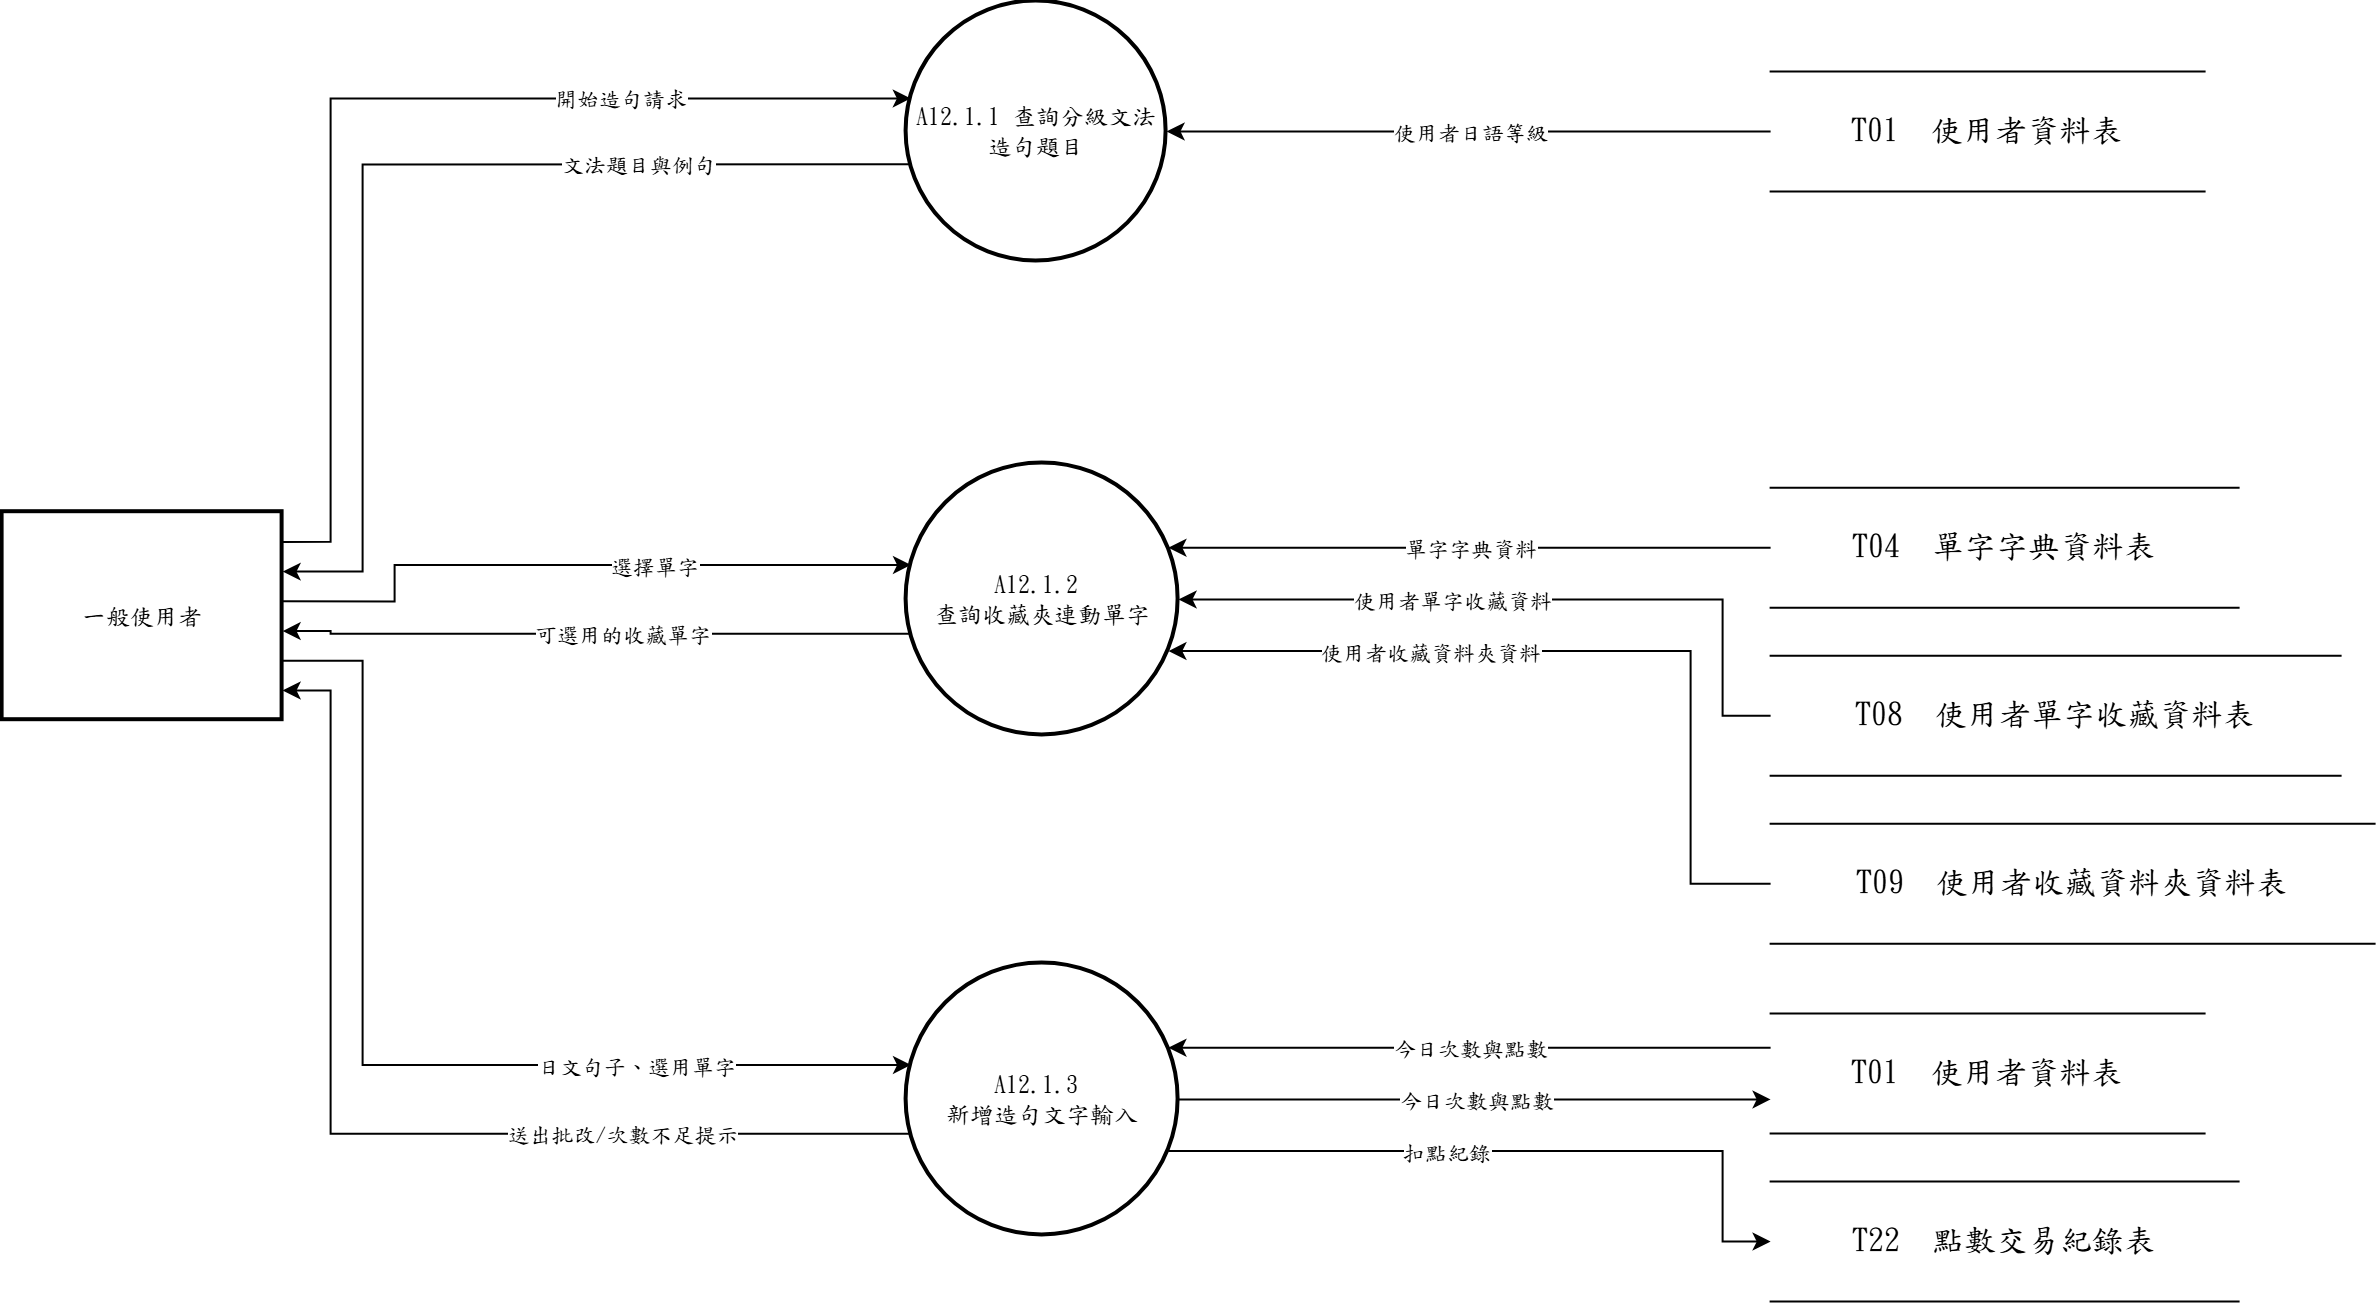

The diagram above was exported from draw.io. Its source (the exported page's mxGraphModel, read from the mxfile embedded in the PNG):
<mxGraphModel dx="1212" dy="661" grid="1" gridSize="10" guides="1" tooltips="1" connect="1" arrows="1" fold="1" page="1" pageScale="1" pageWidth="827" pageHeight="1169" math="0" shadow="0">
  <root>
    <mxCell id="0" />
    <mxCell id="1" parent="0" />
    <mxCell id="c1" parent="1" style="ellipse;aspect=fixed;strokeWidth=2;whiteSpace=wrap;html=1;fontFamily=標楷體;" value="A12.1.1 查詢分級文法造句題目" vertex="1">
      <mxGeometry height="130" width="130" x="492" y="60" as="geometry" />
    </mxCell>
    <mxCell id="c2" parent="1" style="ellipse;aspect=fixed;strokeWidth=2;whiteSpace=wrap;html=1;fontFamily=標楷體;" value="A12.1.2&amp;nbsp;&lt;div&gt;查詢收藏夾連動單字&lt;/div&gt;" vertex="1">
      <mxGeometry height="136" width="136" x="492" y="291" as="geometry" />
    </mxCell>
    <mxCell id="c3" parent="1" style="ellipse;aspect=fixed;strokeWidth=2;whiteSpace=wrap;html=1;fontFamily=標楷體;" value="A12.1.3&amp;nbsp;&lt;div&gt;新增造句文字輸入&lt;/div&gt;" vertex="1">
      <mxGeometry height="136" width="136" x="492" y="541" as="geometry" />
    </mxCell>
    <mxCell id="c4" parent="1" style="whiteSpace=wrap;strokeWidth=2;html=1;fontFamily=標楷體;" value="一般使用者" vertex="1">
      <mxGeometry height="104" width="140" x="40" y="315.4" as="geometry" />
    </mxCell>
    <mxCell id="c5" parent="1" style="shape=partialRectangle;whiteSpace=wrap;html=1;left=0;right=0;fontFamily=標楷體;fontSize=16;" value="T01  使用者資料表" vertex="1">
      <mxGeometry height="60" width="217" x="924" y="95" as="geometry" />
    </mxCell>
    <mxCell id="c6" parent="1" style="shape=partialRectangle;whiteSpace=wrap;html=1;left=0;right=0;fontFamily=標楷體;fontSize=16;" value="T04  單字字典資料表" vertex="1">
      <mxGeometry height="60" width="234" x="924" y="303.2" as="geometry" />
    </mxCell>
    <mxCell id="c7" parent="1" style="shape=partialRectangle;whiteSpace=wrap;html=1;left=0;right=0;fontFamily=標楷體;fontSize=16;" value="T08  使用者單字收藏資料表" vertex="1">
      <mxGeometry height="60" width="285" x="924" y="387.2" as="geometry" />
    </mxCell>
    <mxCell id="c8" parent="1" style="shape=partialRectangle;whiteSpace=wrap;html=1;left=0;right=0;fontFamily=標楷體;fontSize=16;" value="T09  使用者收藏資料夾資料表" vertex="1">
      <mxGeometry height="60" width="302" x="924" y="471.2" as="geometry" />
    </mxCell>
    <mxCell id="c9" parent="1" style="shape=partialRectangle;whiteSpace=wrap;html=1;left=0;right=0;fontFamily=標楷體;fontSize=16;" value="T01  使用者資料表" vertex="1">
      <mxGeometry height="60" width="217" x="924" y="566.1" as="geometry" />
    </mxCell>
    <mxCell id="c10" parent="1" style="shape=partialRectangle;whiteSpace=wrap;html=1;left=0;right=0;fontFamily=標楷體;fontSize=16;" value="T22  點數交易紀錄表" vertex="1">
      <mxGeometry height="60" width="234" x="924" y="650.1" as="geometry" />
    </mxCell>
    <mxCell id="c11" edge="1" parent="1" source="c4" style="edgeStyle=none;rounded=0;html=1;fontFamily=標楷體;endArrow=classic;exitX=1.0000;exitY=0.1429;exitDx=0;exitDy=0;exitPerimeter=0;entryX=0.0163;entryY=0.3733;entryDx=0;entryDy=0;entryPerimeter=0;" target="c1">
      <mxGeometry relative="1" as="geometry">
        <Array as="points">
          <mxPoint x="204" y="330.2" />
          <mxPoint x="204" y="108.5" />
        </Array>
      </mxGeometry>
    </mxCell>
    <mxCell id="c12" connectable="0" parent="c11" style="edgeLabel;html=1;align=center;verticalAlign=middle;resizable=0;points=[];fontFamily=標楷體;" value="開始造句請求" vertex="1">
      <mxGeometry relative="1" x="0.459" as="geometry">
        <mxPoint as="offset" />
      </mxGeometry>
    </mxCell>
    <mxCell id="c13" edge="1" parent="1" source="c5" style="edgeStyle=none;rounded=0;html=1;fontFamily=標楷體;endArrow=classic;exitX=0.0000;exitY=0.5000;exitDx=0;exitDy=0;exitPerimeter=0;entryX=1.0000;entryY=0.5000;entryDx=0;entryDy=0;entryPerimeter=0;" target="c1">
      <mxGeometry relative="1" as="geometry">
        <Array as="points" />
      </mxGeometry>
    </mxCell>
    <mxCell id="c14" connectable="0" parent="c13" style="edgeLabel;html=1;align=center;verticalAlign=middle;resizable=0;points=[];fontFamily=標楷體;" value="使用者日語等級" vertex="1">
      <mxGeometry relative="1" as="geometry">
        <mxPoint as="offset" />
      </mxGeometry>
    </mxCell>
    <mxCell id="c15" edge="1" parent="1" source="c1" style="edgeStyle=none;rounded=0;html=1;fontFamily=標楷體;endArrow=classic;exitX=0.0163;exitY=0.6267;exitDx=0;exitDy=0;exitPerimeter=0;entryX=1.0000;entryY=0.2857;entryDx=0;entryDy=0;entryPerimeter=0;" target="c4">
      <mxGeometry relative="1" as="geometry">
        <Array as="points">
          <mxPoint x="220" y="141.5" />
          <mxPoint x="220" y="345.1" />
        </Array>
      </mxGeometry>
    </mxCell>
    <mxCell id="c16" connectable="0" parent="c15" style="edgeLabel;html=1;align=center;verticalAlign=middle;resizable=0;points=[];fontFamily=標楷體;" value="文法題目與例句" vertex="1">
      <mxGeometry relative="1" x="-0.471" as="geometry">
        <mxPoint as="offset" />
      </mxGeometry>
    </mxCell>
    <mxCell id="c17" edge="1" parent="1" source="c4" style="edgeStyle=none;rounded=0;html=1;fontFamily=標楷體;endArrow=classic;exitX=1.0000;exitY=0.4286;exitDx=0;exitDy=0;exitPerimeter=0;entryX=0.0163;entryY=0.3733;entryDx=0;entryDy=0;entryPerimeter=0;" target="c2">
      <mxGeometry relative="1" as="geometry">
        <Array as="points">
          <mxPoint x="236" y="360" />
          <mxPoint x="236" y="341.8" />
        </Array>
      </mxGeometry>
    </mxCell>
    <mxCell id="c18" connectable="0" parent="c17" style="edgeLabel;html=1;align=center;verticalAlign=middle;resizable=0;points=[];fontFamily=標楷體;" value="選擇單字" vertex="1">
      <mxGeometry relative="1" x="0.223" as="geometry">
        <mxPoint as="offset" />
      </mxGeometry>
    </mxCell>
    <mxCell id="c19" edge="1" parent="1" source="c7" style="edgeStyle=none;rounded=0;html=1;fontFamily=標楷體;endArrow=classic;exitX=0.0000;exitY=0.5000;exitDx=0;exitDy=0;exitPerimeter=0;entryX=1.0000;entryY=0.5000;entryDx=0;entryDy=0;entryPerimeter=0;" target="c2">
      <mxGeometry relative="1" as="geometry">
        <Array as="points">
          <mxPoint x="900" y="417.2" />
          <mxPoint x="900" y="359" />
        </Array>
      </mxGeometry>
    </mxCell>
    <mxCell id="c20" connectable="0" parent="c19" style="edgeLabel;html=1;align=center;verticalAlign=middle;resizable=0;points=[];fontFamily=標楷體;" value="使用者單字收藏資料" vertex="1">
      <mxGeometry relative="1" x="0.232" as="geometry">
        <mxPoint as="offset" />
      </mxGeometry>
    </mxCell>
    <mxCell id="c21" edge="1" parent="1" source="c8" style="edgeStyle=none;rounded=0;html=1;fontFamily=標楷體;endArrow=classic;exitX=0.0000;exitY=0.5000;exitDx=0;exitDy=0;exitPerimeter=0;entryX=0.9625;entryY=0.6900;entryDx=0;entryDy=0;entryPerimeter=0;" target="c2">
      <mxGeometry relative="1" as="geometry">
        <Array as="points">
          <mxPoint x="884" y="501.2" />
          <mxPoint x="884" y="384.8" />
        </Array>
      </mxGeometry>
    </mxCell>
    <mxCell id="c22" connectable="0" parent="c21" style="edgeLabel;html=1;align=center;verticalAlign=middle;resizable=0;points=[];fontFamily=標楷體;" value="使用者收藏資料夾資料" vertex="1">
      <mxGeometry relative="1" x="0.374" as="geometry">
        <mxPoint as="offset" />
      </mxGeometry>
    </mxCell>
    <mxCell id="c23" edge="1" parent="1" source="c6" style="edgeStyle=none;rounded=0;html=1;fontFamily=標楷體;endArrow=classic;exitX=0.0000;exitY=0.5000;exitDx=0;exitDy=0;exitPerimeter=0;entryX=0.9625;entryY=0.3100;entryDx=0;entryDy=0;entryPerimeter=0;" target="c2">
      <mxGeometry relative="1" as="geometry">
        <Array as="points" />
      </mxGeometry>
    </mxCell>
    <mxCell id="c24" connectable="0" parent="c23" style="edgeLabel;html=1;align=center;verticalAlign=middle;resizable=0;points=[];fontFamily=標楷體;" value="單字字典資料" vertex="1">
      <mxGeometry relative="1" as="geometry">
        <mxPoint as="offset" />
      </mxGeometry>
    </mxCell>
    <mxCell id="c25" edge="1" parent="1" source="c2" style="edgeStyle=none;rounded=0;html=1;fontFamily=標楷體;endArrow=classic;exitX=0.0163;exitY=0.6267;exitDx=0;exitDy=0;exitPerimeter=0;entryX=1.0000;entryY=0.5714;entryDx=0;entryDy=0;entryPerimeter=0;" target="c4">
      <mxGeometry relative="1" as="geometry">
        <Array as="points">
          <mxPoint x="204" y="376.2" />
          <mxPoint x="204" y="374.8" />
        </Array>
      </mxGeometry>
    </mxCell>
    <mxCell id="c26" connectable="0" parent="c25" style="edgeLabel;html=1;align=center;verticalAlign=middle;resizable=0;points=[];fontFamily=標楷體;" value="可選用的收藏單字" vertex="1">
      <mxGeometry relative="1" x="-0.081" as="geometry">
        <mxPoint as="offset" />
      </mxGeometry>
    </mxCell>
    <mxCell id="c27" edge="1" parent="1" source="c4" style="edgeStyle=none;rounded=0;html=1;fontFamily=標楷體;endArrow=classic;exitX=1.0000;exitY=0.7143;exitDx=0;exitDy=0;exitPerimeter=0;entryX=0.0163;entryY=0.3733;entryDx=0;entryDy=0;entryPerimeter=0;" target="c3">
      <mxGeometry relative="1" as="geometry">
        <Array as="points">
          <mxPoint x="220" y="389.7" />
          <mxPoint x="220" y="591.8" />
        </Array>
      </mxGeometry>
    </mxCell>
    <mxCell id="c28" connectable="0" parent="c27" style="edgeLabel;html=1;align=center;verticalAlign=middle;resizable=0;points=[];fontFamily=標楷體;" value="日文句子、選用單字" vertex="1">
      <mxGeometry relative="1" x="0.469" as="geometry">
        <mxPoint as="offset" />
      </mxGeometry>
    </mxCell>
    <mxCell id="c29" edge="1" parent="1" source="c9" style="edgeStyle=none;rounded=0;html=1;fontFamily=標楷體;endArrow=classic;exitX=0.0000;exitY=0.2847;exitDx=0;exitDy=0;exitPerimeter=0;entryX=0.9625;entryY=0.3100;entryDx=0;entryDy=0;entryPerimeter=0;" target="c3">
      <mxGeometry relative="1" as="geometry">
        <Array as="points" />
      </mxGeometry>
    </mxCell>
    <mxCell id="c30" connectable="0" parent="c29" style="edgeLabel;html=1;align=center;verticalAlign=middle;resizable=0;points=[];fontFamily=標楷體;" value="今日次數與點數" vertex="1">
      <mxGeometry relative="1" as="geometry">
        <mxPoint as="offset" />
      </mxGeometry>
    </mxCell>
    <mxCell id="c31" edge="1" parent="1" source="c3" style="edgeStyle=none;rounded=0;html=1;fontFamily=標楷體;endArrow=classic;exitX=0.0163;exitY=0.6267;exitDx=0;exitDy=0;exitPerimeter=0;entryX=1.0000;entryY=0.8571;entryDx=0;entryDy=0;entryPerimeter=0;" target="c4">
      <mxGeometry relative="1" as="geometry">
        <Array as="points">
          <mxPoint x="204" y="626.2" />
          <mxPoint x="204" y="404.5" />
        </Array>
      </mxGeometry>
    </mxCell>
    <mxCell id="c32" connectable="0" parent="c31" style="edgeLabel;html=1;align=center;verticalAlign=middle;resizable=0;points=[];fontFamily=標楷體;" value="送出批改/次數不足提示" vertex="1">
      <mxGeometry relative="1" x="-0.458" as="geometry">
        <mxPoint as="offset" />
      </mxGeometry>
    </mxCell>
    <mxCell id="c33" edge="1" parent="1" source="c3" style="edgeStyle=none;rounded=0;html=1;fontFamily=標楷體;endArrow=classic;exitX=1.0000;exitY=0.5000;exitDx=0;exitDy=0;exitPerimeter=0;entryX=0.0000;entryY=0.7153;entryDx=0;entryDy=0;entryPerimeter=0;" target="c9">
      <mxGeometry relative="1" as="geometry">
        <Array as="points" />
      </mxGeometry>
    </mxCell>
    <mxCell id="c34" connectable="0" parent="c33" style="edgeLabel;html=1;align=center;verticalAlign=middle;resizable=0;points=[];fontFamily=標楷體;" value="今日次數與點數" vertex="1">
      <mxGeometry relative="1" as="geometry">
        <mxPoint as="offset" />
      </mxGeometry>
    </mxCell>
    <mxCell id="c35" edge="1" parent="1" source="c3" style="edgeStyle=none;rounded=0;html=1;fontFamily=標楷體;endArrow=classic;exitX=0.9625;exitY=0.6900;exitDx=0;exitDy=0;exitPerimeter=0;entryX=0.0000;entryY=0.5000;entryDx=0;entryDy=0;entryPerimeter=0;" target="c10">
      <mxGeometry relative="1" as="geometry">
        <Array as="points">
          <mxPoint x="900" y="634.8" />
          <mxPoint x="900" y="680.1" />
        </Array>
      </mxGeometry>
    </mxCell>
    <mxCell id="c36" connectable="0" parent="c35" style="edgeLabel;html=1;align=center;verticalAlign=middle;resizable=0;points=[];fontFamily=標楷體;" value="扣點紀錄" vertex="1">
      <mxGeometry relative="1" x="-0.2" as="geometry">
        <mxPoint as="offset" />
      </mxGeometry>
    </mxCell>
  </root>
</mxGraphModel>